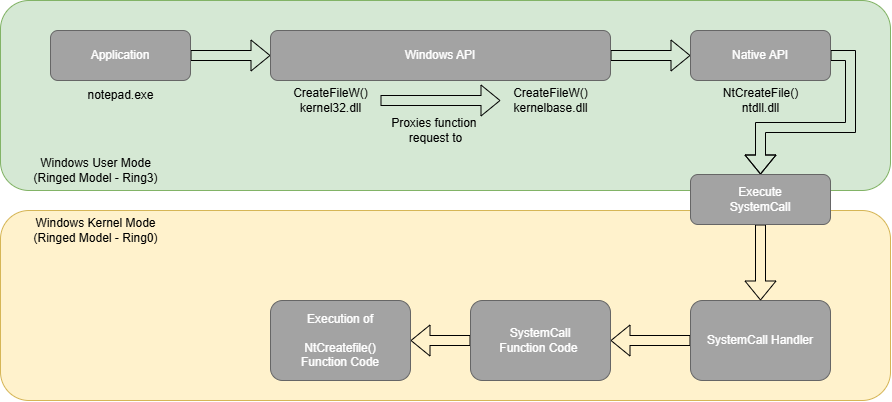

The diagram above was exported from draw.io. Its source (the exported page's mxGraphModel, read from the mxfile embedded in the PNG):
<mxGraphModel dx="1187" dy="618" grid="1" gridSize="10" guides="1" tooltips="1" connect="1" arrows="1" fold="1" page="1" pageScale="1" pageWidth="1169" pageHeight="827" math="0" shadow="0">
  <root>
    <mxCell id="0" />
    <mxCell id="1" parent="0" />
    <mxCell id="iR5wJ5E5Rv4OTSzZ8z9Z-1" value="" style="rounded=1;whiteSpace=wrap;html=1;fillColor=#d5e8d4;strokeColor=#82b366;" vertex="1" parent="1">
      <mxGeometry x="130" y="190" width="890" height="190" as="geometry" />
    </mxCell>
    <mxCell id="iR5wJ5E5Rv4OTSzZ8z9Z-2" value="" style="rounded=1;whiteSpace=wrap;html=1;fillColor=#fff2cc;strokeColor=#d6b656;" vertex="1" parent="1">
      <mxGeometry x="130" y="400" width="890" height="190" as="geometry" />
    </mxCell>
    <mxCell id="iR5wJ5E5Rv4OTSzZ8z9Z-16" value="" style="edgeStyle=orthogonalEdgeStyle;shape=flexArrow;rounded=0;orthogonalLoop=1;jettySize=auto;html=1;entryX=0;entryY=0.5;entryDx=0;entryDy=0;" edge="1" parent="1" source="iR5wJ5E5Rv4OTSzZ8z9Z-3" target="iR5wJ5E5Rv4OTSzZ8z9Z-4">
      <mxGeometry relative="1" as="geometry">
        <Array as="points" />
      </mxGeometry>
    </mxCell>
    <mxCell id="iR5wJ5E5Rv4OTSzZ8z9Z-3" value="&lt;font style=&quot;color: rgb(255, 255, 255);&quot;&gt;Application&lt;/font&gt;" style="rounded=1;whiteSpace=wrap;html=1;fillColor=#A3A3A3;fontColor=#333333;strokeColor=#666666;" vertex="1" parent="1">
      <mxGeometry x="180" y="220" width="140" height="50" as="geometry" />
    </mxCell>
    <mxCell id="iR5wJ5E5Rv4OTSzZ8z9Z-17" style="edgeStyle=orthogonalEdgeStyle;shape=flexArrow;rounded=0;orthogonalLoop=1;jettySize=auto;html=1;exitX=1;exitY=0.5;exitDx=0;exitDy=0;entryX=0;entryY=0.5;entryDx=0;entryDy=0;" edge="1" parent="1" source="iR5wJ5E5Rv4OTSzZ8z9Z-4" target="iR5wJ5E5Rv4OTSzZ8z9Z-5">
      <mxGeometry relative="1" as="geometry" />
    </mxCell>
    <mxCell id="iR5wJ5E5Rv4OTSzZ8z9Z-4" value="&lt;font style=&quot;color: rgb(255, 255, 255);&quot;&gt;Windows API&lt;/font&gt;" style="rounded=1;whiteSpace=wrap;html=1;fillColor=#A3A3A3;fontColor=#333333;strokeColor=#666666;" vertex="1" parent="1">
      <mxGeometry x="400" y="220" width="340" height="50" as="geometry" />
    </mxCell>
    <mxCell id="iR5wJ5E5Rv4OTSzZ8z9Z-18" style="edgeStyle=orthogonalEdgeStyle;shape=flexArrow;rounded=0;orthogonalLoop=1;jettySize=auto;html=1;exitX=1;exitY=0.5;exitDx=0;exitDy=0;" edge="1" parent="1" source="iR5wJ5E5Rv4OTSzZ8z9Z-5" target="iR5wJ5E5Rv4OTSzZ8z9Z-11">
      <mxGeometry relative="1" as="geometry" />
    </mxCell>
    <mxCell id="iR5wJ5E5Rv4OTSzZ8z9Z-5" value="&lt;font style=&quot;color: rgb(255, 255, 255);&quot;&gt;Native API&lt;/font&gt;" style="rounded=1;whiteSpace=wrap;html=1;fillColor=#A3A3A3;fontColor=#333333;strokeColor=#666666;" vertex="1" parent="1">
      <mxGeometry x="820" y="220" width="140" height="50" as="geometry" />
    </mxCell>
    <mxCell id="iR5wJ5E5Rv4OTSzZ8z9Z-20" style="edgeStyle=orthogonalEdgeStyle;shape=flexArrow;rounded=0;orthogonalLoop=1;jettySize=auto;html=1;entryX=1;entryY=0.5;entryDx=0;entryDy=0;" edge="1" parent="1" source="iR5wJ5E5Rv4OTSzZ8z9Z-6" target="iR5wJ5E5Rv4OTSzZ8z9Z-7">
      <mxGeometry relative="1" as="geometry" />
    </mxCell>
    <mxCell id="iR5wJ5E5Rv4OTSzZ8z9Z-6" value="&lt;font style=&quot;color: rgb(255, 255, 255);&quot;&gt;SystemCall Handler&lt;/font&gt;" style="rounded=1;whiteSpace=wrap;html=1;fillColor=#A3A3A3;fontColor=#333333;strokeColor=#666666;" vertex="1" parent="1">
      <mxGeometry x="820" y="490" width="140" height="80" as="geometry" />
    </mxCell>
    <mxCell id="iR5wJ5E5Rv4OTSzZ8z9Z-21" style="edgeStyle=orthogonalEdgeStyle;shape=flexArrow;rounded=0;orthogonalLoop=1;jettySize=auto;html=1;" edge="1" parent="1" source="iR5wJ5E5Rv4OTSzZ8z9Z-7" target="iR5wJ5E5Rv4OTSzZ8z9Z-8">
      <mxGeometry relative="1" as="geometry" />
    </mxCell>
    <mxCell id="iR5wJ5E5Rv4OTSzZ8z9Z-7" value="&lt;font style=&quot;color: rgb(255, 255, 255);&quot;&gt;SystemCall&lt;/font&gt;&lt;div&gt;&lt;font style=&quot;color: rgb(255, 255, 255);&quot;&gt;Function Code&amp;nbsp;&lt;/font&gt;&lt;/div&gt;" style="rounded=1;whiteSpace=wrap;html=1;fillColor=#A3A3A3;fontColor=#333333;strokeColor=#666666;" vertex="1" parent="1">
      <mxGeometry x="600" y="490" width="140" height="80" as="geometry" />
    </mxCell>
    <mxCell id="iR5wJ5E5Rv4OTSzZ8z9Z-8" value="&lt;font style=&quot;color: rgb(255, 255, 255);&quot;&gt;Execution of&lt;/font&gt;&lt;div&gt;&lt;font style=&quot;color: rgb(255, 255, 255);&quot;&gt;&lt;br&gt;&lt;/font&gt;&lt;/div&gt;&lt;div&gt;&lt;font style=&quot;color: rgb(255, 255, 255);&quot;&gt;NtCreatefile()&lt;/font&gt;&lt;/div&gt;&lt;div&gt;&lt;font style=&quot;color: rgb(255, 255, 255);&quot;&gt;Function Code&lt;/font&gt;&lt;/div&gt;" style="rounded=1;whiteSpace=wrap;html=1;fillColor=#A3A3A3;fontColor=#333333;strokeColor=#666666;" vertex="1" parent="1">
      <mxGeometry x="400" y="490" width="140" height="80" as="geometry" />
    </mxCell>
    <mxCell id="iR5wJ5E5Rv4OTSzZ8z9Z-9" value="Windows User Mode&lt;div&gt;(Ringed Model - Ring3)&lt;/div&gt;" style="text;html=1;align=center;verticalAlign=middle;resizable=0;points=[];autosize=1;strokeColor=none;fillColor=none;" vertex="1" parent="1">
      <mxGeometry x="150" y="340" width="150" height="40" as="geometry" />
    </mxCell>
    <mxCell id="iR5wJ5E5Rv4OTSzZ8z9Z-10" value="Windows Kernel Mode&lt;div&gt;(Ringed Model - Ring0)&lt;/div&gt;" style="text;html=1;align=center;verticalAlign=middle;resizable=0;points=[];autosize=1;strokeColor=none;fillColor=none;" vertex="1" parent="1">
      <mxGeometry x="150" y="400" width="150" height="40" as="geometry" />
    </mxCell>
    <mxCell id="iR5wJ5E5Rv4OTSzZ8z9Z-19" style="edgeStyle=orthogonalEdgeStyle;shape=flexArrow;rounded=0;orthogonalLoop=1;jettySize=auto;html=1;" edge="1" parent="1" source="iR5wJ5E5Rv4OTSzZ8z9Z-11" target="iR5wJ5E5Rv4OTSzZ8z9Z-6">
      <mxGeometry relative="1" as="geometry" />
    </mxCell>
    <mxCell id="iR5wJ5E5Rv4OTSzZ8z9Z-11" value="&lt;font style=&quot;color: rgb(255, 255, 255);&quot;&gt;Execute&lt;/font&gt;&lt;div&gt;&lt;font style=&quot;color: rgb(255, 255, 255);&quot;&gt;SystemCall&lt;/font&gt;&lt;/div&gt;" style="rounded=1;whiteSpace=wrap;html=1;fillColor=#A3A3A3;fontColor=#333333;strokeColor=#666666;" vertex="1" parent="1">
      <mxGeometry x="820" y="364" width="140" height="50" as="geometry" />
    </mxCell>
    <mxCell id="iR5wJ5E5Rv4OTSzZ8z9Z-12" value="notepad.exe" style="text;html=1;align=center;verticalAlign=middle;resizable=0;points=[];autosize=1;strokeColor=none;fillColor=none;" vertex="1" parent="1">
      <mxGeometry x="205" y="270" width="90" height="30" as="geometry" />
    </mxCell>
    <mxCell id="iR5wJ5E5Rv4OTSzZ8z9Z-23" value="" style="edgeStyle=orthogonalEdgeStyle;shape=flexArrow;rounded=0;orthogonalLoop=1;jettySize=auto;html=1;" edge="1" parent="1" source="iR5wJ5E5Rv4OTSzZ8z9Z-13" target="iR5wJ5E5Rv4OTSzZ8z9Z-14">
      <mxGeometry relative="1" as="geometry" />
    </mxCell>
    <mxCell id="iR5wJ5E5Rv4OTSzZ8z9Z-13" value="CreateFileW()&lt;div&gt;kernel32.dll&lt;/div&gt;" style="text;html=1;align=center;verticalAlign=middle;resizable=0;points=[];autosize=1;strokeColor=none;fillColor=none;" vertex="1" parent="1">
      <mxGeometry x="410" y="270" width="100" height="40" as="geometry" />
    </mxCell>
    <mxCell id="iR5wJ5E5Rv4OTSzZ8z9Z-14" value="CreateFileW()&lt;div&gt;kernelbase.dll&lt;/div&gt;" style="text;html=1;align=center;verticalAlign=middle;resizable=0;points=[];autosize=1;strokeColor=none;fillColor=none;" vertex="1" parent="1">
      <mxGeometry x="630" y="270" width="100" height="40" as="geometry" />
    </mxCell>
    <mxCell id="iR5wJ5E5Rv4OTSzZ8z9Z-15" value="NtCreateFile()&lt;div&gt;ntdll.dll&lt;/div&gt;" style="text;html=1;align=center;verticalAlign=middle;resizable=0;points=[];autosize=1;strokeColor=none;fillColor=none;" vertex="1" parent="1">
      <mxGeometry x="840" y="270" width="100" height="40" as="geometry" />
    </mxCell>
    <mxCell id="iR5wJ5E5Rv4OTSzZ8z9Z-24" value="Proxies function&amp;nbsp;&lt;div&gt;request to&lt;/div&gt;" style="text;html=1;align=center;verticalAlign=middle;resizable=0;points=[];autosize=1;strokeColor=none;fillColor=none;" vertex="1" parent="1">
      <mxGeometry x="510" y="300" width="110" height="40" as="geometry" />
    </mxCell>
  </root>
</mxGraphModel>